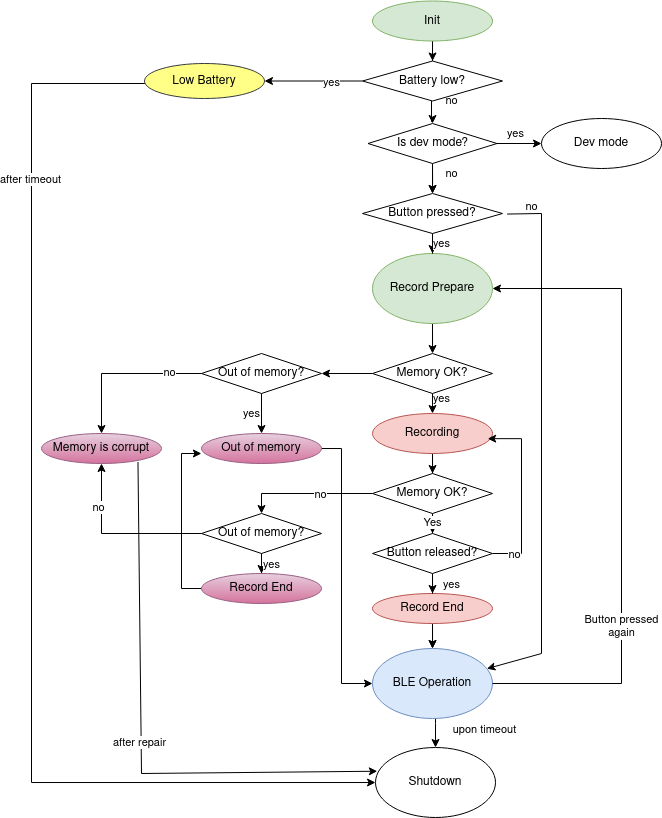

The diagram above was exported from draw.io. Its source (the exported page's mxGraphModel, read from the mxfile embedded in the PNG):
<mxGraphModel dx="2816" dy="1966" grid="1" gridSize="10" guides="1" tooltips="1" connect="1" arrows="1" fold="1" page="1" pageScale="1" pageWidth="827" pageHeight="1169" math="0" shadow="0">
  <root>
    <mxCell id="WIyWlLk6GJQsqaUBKTNV-0" />
    <mxCell id="WIyWlLk6GJQsqaUBKTNV-1" parent="WIyWlLk6GJQsqaUBKTNV-0" />
    <mxCell id="_97JuSjFNp__oY7AlMgG-5" value="" style="edgeStyle=orthogonalEdgeStyle;rounded=0;orthogonalLoop=1;jettySize=auto;html=1;" edge="1" parent="WIyWlLk6GJQsqaUBKTNV-1" source="aYAAthJ8i7lnLdq2U7yi-0" target="_97JuSjFNp__oY7AlMgG-2">
      <mxGeometry relative="1" as="geometry" />
    </mxCell>
    <mxCell id="aYAAthJ8i7lnLdq2U7yi-0" value="Init" style="ellipse;whiteSpace=wrap;html=1;fillColor=#d5e8d4;strokeColor=#82b366;" parent="WIyWlLk6GJQsqaUBKTNV-1" vertex="1">
      <mxGeometry x="321" y="-72.5" width="120" height="40" as="geometry" />
    </mxCell>
    <mxCell id="aYAAthJ8i7lnLdq2U7yi-24" value="" style="edgeStyle=orthogonalEdgeStyle;rounded=0;orthogonalLoop=1;jettySize=auto;html=1;" parent="WIyWlLk6GJQsqaUBKTNV-1" source="aYAAthJ8i7lnLdq2U7yi-2" target="aYAAthJ8i7lnLdq2U7yi-21" edge="1">
      <mxGeometry relative="1" as="geometry" />
    </mxCell>
    <mxCell id="aYAAthJ8i7lnLdq2U7yi-2" value="Record Prepare" style="ellipse;whiteSpace=wrap;html=1;fillColor=#d5e8d4;strokeColor=#82b366;" parent="WIyWlLk6GJQsqaUBKTNV-1" vertex="1">
      <mxGeometry x="321" y="180" width="120" height="70" as="geometry" />
    </mxCell>
    <mxCell id="aYAAthJ8i7lnLdq2U7yi-34" value="" style="edgeStyle=orthogonalEdgeStyle;rounded=0;orthogonalLoop=1;jettySize=auto;html=1;" parent="WIyWlLk6GJQsqaUBKTNV-1" source="aYAAthJ8i7lnLdq2U7yi-3" target="aYAAthJ8i7lnLdq2U7yi-33" edge="1">
      <mxGeometry relative="1" as="geometry" />
    </mxCell>
    <mxCell id="aYAAthJ8i7lnLdq2U7yi-3" value="Recording" style="ellipse;whiteSpace=wrap;html=1;fillColor=#f8cecc;strokeColor=#b85450;" parent="WIyWlLk6GJQsqaUBKTNV-1" vertex="1">
      <mxGeometry x="321" y="340" width="120" height="40" as="geometry" />
    </mxCell>
    <mxCell id="aYAAthJ8i7lnLdq2U7yi-10" style="edgeStyle=orthogonalEdgeStyle;rounded=0;orthogonalLoop=1;jettySize=auto;html=1;entryX=0.5;entryY=0;entryDx=0;entryDy=0;" parent="WIyWlLk6GJQsqaUBKTNV-1" source="aYAAthJ8i7lnLdq2U7yi-4" target="aYAAthJ8i7lnLdq2U7yi-5" edge="1">
      <mxGeometry relative="1" as="geometry" />
    </mxCell>
    <mxCell id="aYAAthJ8i7lnLdq2U7yi-46" value="" style="edgeStyle=orthogonalEdgeStyle;rounded=0;orthogonalLoop=1;jettySize=auto;html=1;" parent="WIyWlLk6GJQsqaUBKTNV-1" source="aYAAthJ8i7lnLdq2U7yi-4" target="aYAAthJ8i7lnLdq2U7yi-5" edge="1">
      <mxGeometry relative="1" as="geometry" />
    </mxCell>
    <mxCell id="aYAAthJ8i7lnLdq2U7yi-4" value="Record End" style="ellipse;whiteSpace=wrap;html=1;fillColor=#f8cecc;strokeColor=#b85450;" parent="WIyWlLk6GJQsqaUBKTNV-1" vertex="1">
      <mxGeometry x="321" y="520" width="120" height="30" as="geometry" />
    </mxCell>
    <mxCell id="aYAAthJ8i7lnLdq2U7yi-11" style="edgeStyle=orthogonalEdgeStyle;rounded=0;orthogonalLoop=1;jettySize=auto;html=1;entryX=0.5;entryY=0;entryDx=0;entryDy=0;" parent="WIyWlLk6GJQsqaUBKTNV-1" source="aYAAthJ8i7lnLdq2U7yi-5" target="aYAAthJ8i7lnLdq2U7yi-6" edge="1">
      <mxGeometry relative="1" as="geometry">
        <Array as="points">
          <mxPoint x="384" y="650" />
          <mxPoint x="384" y="650" />
        </Array>
      </mxGeometry>
    </mxCell>
    <mxCell id="aYAAthJ8i7lnLdq2U7yi-61" value="upon timeout" style="edgeLabel;html=1;align=center;verticalAlign=middle;resizable=0;points=[];" parent="aYAAthJ8i7lnLdq2U7yi-11" vertex="1" connectable="0">
      <mxGeometry x="-0.2417" y="-1" relative="1" as="geometry">
        <mxPoint x="50" as="offset" />
      </mxGeometry>
    </mxCell>
    <mxCell id="aYAAthJ8i7lnLdq2U7yi-5" value="BLE Operation" style="ellipse;whiteSpace=wrap;html=1;fillColor=#dae8fc;strokeColor=#6c8ebf;" parent="WIyWlLk6GJQsqaUBKTNV-1" vertex="1">
      <mxGeometry x="321" y="575" width="120" height="70" as="geometry" />
    </mxCell>
    <mxCell id="aYAAthJ8i7lnLdq2U7yi-6" value="Shutdown" style="ellipse;whiteSpace=wrap;html=1;" parent="WIyWlLk6GJQsqaUBKTNV-1" vertex="1">
      <mxGeometry x="324" y="674" width="120" height="70" as="geometry" />
    </mxCell>
    <mxCell id="aYAAthJ8i7lnLdq2U7yi-12" value="" style="endArrow=classic;html=1;rounded=0;exitX=1;exitY=0.5;exitDx=0;exitDy=0;entryX=1;entryY=0.5;entryDx=0;entryDy=0;" parent="WIyWlLk6GJQsqaUBKTNV-1" source="aYAAthJ8i7lnLdq2U7yi-5" target="aYAAthJ8i7lnLdq2U7yi-2" edge="1">
      <mxGeometry width="50" height="50" relative="1" as="geometry">
        <mxPoint x="456" y="510" as="sourcePoint" />
        <mxPoint x="506" y="460" as="targetPoint" />
        <Array as="points">
          <mxPoint x="570" y="610" />
          <mxPoint x="570" y="215" />
        </Array>
      </mxGeometry>
    </mxCell>
    <mxCell id="aYAAthJ8i7lnLdq2U7yi-13" value="&lt;div&gt;Button pressed&lt;/div&gt;again" style="edgeLabel;html=1;align=center;verticalAlign=middle;resizable=0;points=[];" parent="aYAAthJ8i7lnLdq2U7yi-12" vertex="1" connectable="0">
      <mxGeometry x="-0.4303" relative="1" as="geometry">
        <mxPoint as="offset" />
      </mxGeometry>
    </mxCell>
    <mxCell id="aYAAthJ8i7lnLdq2U7yi-55" style="edgeStyle=orthogonalEdgeStyle;rounded=0;orthogonalLoop=1;jettySize=auto;html=1;" parent="WIyWlLk6GJQsqaUBKTNV-1" source="aYAAthJ8i7lnLdq2U7yi-14" target="aYAAthJ8i7lnLdq2U7yi-5" edge="1">
      <mxGeometry relative="1" as="geometry">
        <Array as="points">
          <mxPoint x="290" y="375" />
          <mxPoint x="290" y="610" />
        </Array>
      </mxGeometry>
    </mxCell>
    <mxCell id="aYAAthJ8i7lnLdq2U7yi-14" value="Out of memory" style="ellipse;whiteSpace=wrap;html=1;fillColor=#e6d0de;gradientColor=#d5739d;strokeColor=#996185;" parent="WIyWlLk6GJQsqaUBKTNV-1" vertex="1">
      <mxGeometry x="150" y="360" width="120" height="30" as="geometry" />
    </mxCell>
    <mxCell id="aYAAthJ8i7lnLdq2U7yi-18" value="" style="edgeStyle=orthogonalEdgeStyle;rounded=0;orthogonalLoop=1;jettySize=auto;html=1;" parent="WIyWlLk6GJQsqaUBKTNV-1" source="aYAAthJ8i7lnLdq2U7yi-15" target="aYAAthJ8i7lnLdq2U7yi-2" edge="1">
      <mxGeometry relative="1" as="geometry" />
    </mxCell>
    <mxCell id="aYAAthJ8i7lnLdq2U7yi-19" value="yes" style="edgeLabel;html=1;align=center;verticalAlign=middle;resizable=0;points=[];" parent="aYAAthJ8i7lnLdq2U7yi-18" vertex="1" connectable="0">
      <mxGeometry x="-0.0615" y="-1" relative="1" as="geometry">
        <mxPoint x="8" y="-2" as="offset" />
      </mxGeometry>
    </mxCell>
    <mxCell id="aYAAthJ8i7lnLdq2U7yi-15" value="Button pressed?" style="rhombus;whiteSpace=wrap;html=1;" parent="WIyWlLk6GJQsqaUBKTNV-1" vertex="1">
      <mxGeometry x="311" y="120" width="140" height="40" as="geometry" />
    </mxCell>
    <mxCell id="aYAAthJ8i7lnLdq2U7yi-20" value="Memory is corrupt" style="ellipse;whiteSpace=wrap;html=1;fillColor=#e6d0de;gradientColor=#d5739d;strokeColor=#996185;" parent="WIyWlLk6GJQsqaUBKTNV-1" vertex="1">
      <mxGeometry x="-10" y="360" width="120" height="30" as="geometry" />
    </mxCell>
    <mxCell id="aYAAthJ8i7lnLdq2U7yi-25" value="" style="edgeStyle=orthogonalEdgeStyle;rounded=0;orthogonalLoop=1;jettySize=auto;html=1;" parent="WIyWlLk6GJQsqaUBKTNV-1" source="aYAAthJ8i7lnLdq2U7yi-21" target="aYAAthJ8i7lnLdq2U7yi-3" edge="1">
      <mxGeometry relative="1" as="geometry">
        <Array as="points">
          <mxPoint x="381" y="340" />
          <mxPoint x="381" y="340" />
        </Array>
      </mxGeometry>
    </mxCell>
    <mxCell id="aYAAthJ8i7lnLdq2U7yi-26" value="yes" style="edgeLabel;html=1;align=center;verticalAlign=middle;resizable=0;points=[];" parent="aYAAthJ8i7lnLdq2U7yi-25" vertex="1" connectable="0">
      <mxGeometry x="-0.5238" relative="1" as="geometry">
        <mxPoint x="9" as="offset" />
      </mxGeometry>
    </mxCell>
    <mxCell id="aYAAthJ8i7lnLdq2U7yi-28" value="" style="edgeStyle=orthogonalEdgeStyle;rounded=0;orthogonalLoop=1;jettySize=auto;html=1;" parent="WIyWlLk6GJQsqaUBKTNV-1" source="aYAAthJ8i7lnLdq2U7yi-21" target="aYAAthJ8i7lnLdq2U7yi-27" edge="1">
      <mxGeometry relative="1" as="geometry" />
    </mxCell>
    <mxCell id="aYAAthJ8i7lnLdq2U7yi-21" value="Memory OK?" style="rhombus;whiteSpace=wrap;html=1;" parent="WIyWlLk6GJQsqaUBKTNV-1" vertex="1">
      <mxGeometry x="321" y="280" width="120" height="40" as="geometry" />
    </mxCell>
    <mxCell id="aYAAthJ8i7lnLdq2U7yi-22" value="" style="endArrow=classic;html=1;rounded=0;exitX=1.033;exitY=0.514;exitDx=0;exitDy=0;exitPerimeter=0;" parent="WIyWlLk6GJQsqaUBKTNV-1" source="aYAAthJ8i7lnLdq2U7yi-15" target="aYAAthJ8i7lnLdq2U7yi-5" edge="1">
      <mxGeometry width="50" height="50" relative="1" as="geometry">
        <mxPoint x="520" y="180" as="sourcePoint" />
        <mxPoint x="570" y="130" as="targetPoint" />
        <Array as="points">
          <mxPoint x="490" y="140" />
          <mxPoint x="490" y="580" />
        </Array>
      </mxGeometry>
    </mxCell>
    <mxCell id="aYAAthJ8i7lnLdq2U7yi-23" value="no" style="edgeLabel;html=1;align=center;verticalAlign=middle;resizable=0;points=[];" parent="aYAAthJ8i7lnLdq2U7yi-22" vertex="1" connectable="0">
      <mxGeometry x="-0.7577" y="-2" relative="1" as="geometry">
        <mxPoint x="-8" y="-37" as="offset" />
      </mxGeometry>
    </mxCell>
    <mxCell id="aYAAthJ8i7lnLdq2U7yi-29" value="" style="edgeStyle=orthogonalEdgeStyle;rounded=0;orthogonalLoop=1;jettySize=auto;html=1;" parent="WIyWlLk6GJQsqaUBKTNV-1" source="aYAAthJ8i7lnLdq2U7yi-27" target="aYAAthJ8i7lnLdq2U7yi-14" edge="1">
      <mxGeometry relative="1" as="geometry" />
    </mxCell>
    <mxCell id="aYAAthJ8i7lnLdq2U7yi-31" value="yes" style="edgeLabel;html=1;align=center;verticalAlign=middle;resizable=0;points=[];" parent="aYAAthJ8i7lnLdq2U7yi-29" vertex="1" connectable="0">
      <mxGeometry x="0.3374" y="-1" relative="1" as="geometry">
        <mxPoint x="-9" y="-7" as="offset" />
      </mxGeometry>
    </mxCell>
    <mxCell id="aYAAthJ8i7lnLdq2U7yi-30" style="edgeStyle=orthogonalEdgeStyle;rounded=0;orthogonalLoop=1;jettySize=auto;html=1;" parent="WIyWlLk6GJQsqaUBKTNV-1" source="aYAAthJ8i7lnLdq2U7yi-27" target="aYAAthJ8i7lnLdq2U7yi-20" edge="1">
      <mxGeometry relative="1" as="geometry" />
    </mxCell>
    <mxCell id="aYAAthJ8i7lnLdq2U7yi-32" value="no" style="edgeLabel;html=1;align=center;verticalAlign=middle;resizable=0;points=[];" parent="aYAAthJ8i7lnLdq2U7yi-30" vertex="1" connectable="0">
      <mxGeometry x="-0.5951" y="-1" relative="1" as="geometry">
        <mxPoint as="offset" />
      </mxGeometry>
    </mxCell>
    <mxCell id="aYAAthJ8i7lnLdq2U7yi-27" value="Out of memory?" style="rhombus;whiteSpace=wrap;html=1;" parent="WIyWlLk6GJQsqaUBKTNV-1" vertex="1">
      <mxGeometry x="150" y="280" width="120" height="40" as="geometry" />
    </mxCell>
    <mxCell id="aYAAthJ8i7lnLdq2U7yi-40" value="" style="edgeStyle=orthogonalEdgeStyle;rounded=0;orthogonalLoop=1;jettySize=auto;html=1;" parent="WIyWlLk6GJQsqaUBKTNV-1" source="aYAAthJ8i7lnLdq2U7yi-33" target="aYAAthJ8i7lnLdq2U7yi-39" edge="1">
      <mxGeometry relative="1" as="geometry" />
    </mxCell>
    <mxCell id="aYAAthJ8i7lnLdq2U7yi-42" value="Yes" style="edgeLabel;html=1;align=center;verticalAlign=middle;resizable=0;points=[];" parent="aYAAthJ8i7lnLdq2U7yi-40" vertex="1" connectable="0">
      <mxGeometry x="0.6" relative="1" as="geometry">
        <mxPoint as="offset" />
      </mxGeometry>
    </mxCell>
    <mxCell id="aYAAthJ8i7lnLdq2U7yi-49" style="edgeStyle=orthogonalEdgeStyle;rounded=0;orthogonalLoop=1;jettySize=auto;html=1;entryX=0.5;entryY=0;entryDx=0;entryDy=0;" parent="WIyWlLk6GJQsqaUBKTNV-1" source="aYAAthJ8i7lnLdq2U7yi-33" target="aYAAthJ8i7lnLdq2U7yi-50" edge="1">
      <mxGeometry relative="1" as="geometry">
        <mxPoint x="280" y="490" as="targetPoint" />
      </mxGeometry>
    </mxCell>
    <mxCell id="_97JuSjFNp__oY7AlMgG-10" value="&lt;div&gt;no&lt;/div&gt;" style="edgeLabel;html=1;align=center;verticalAlign=middle;resizable=0;points=[];" vertex="1" connectable="0" parent="aYAAthJ8i7lnLdq2U7yi-49">
      <mxGeometry x="-0.2024" y="1" relative="1" as="geometry">
        <mxPoint as="offset" />
      </mxGeometry>
    </mxCell>
    <mxCell id="aYAAthJ8i7lnLdq2U7yi-33" value="Memory OK?" style="rhombus;whiteSpace=wrap;html=1;" parent="WIyWlLk6GJQsqaUBKTNV-1" vertex="1">
      <mxGeometry x="321" y="400" width="120" height="40" as="geometry" />
    </mxCell>
    <mxCell id="aYAAthJ8i7lnLdq2U7yi-43" style="edgeStyle=orthogonalEdgeStyle;rounded=0;orthogonalLoop=1;jettySize=auto;html=1;entryX=0.96;entryY=0.629;entryDx=0;entryDy=0;entryPerimeter=0;" parent="WIyWlLk6GJQsqaUBKTNV-1" source="aYAAthJ8i7lnLdq2U7yi-39" target="aYAAthJ8i7lnLdq2U7yi-3" edge="1">
      <mxGeometry relative="1" as="geometry">
        <mxPoint x="460" y="360" as="targetPoint" />
        <Array as="points">
          <mxPoint x="470" y="480" />
          <mxPoint x="470" y="365" />
        </Array>
      </mxGeometry>
    </mxCell>
    <mxCell id="aYAAthJ8i7lnLdq2U7yi-44" value="no" style="edgeLabel;html=1;align=center;verticalAlign=middle;resizable=0;points=[];" parent="aYAAthJ8i7lnLdq2U7yi-43" vertex="1" connectable="0">
      <mxGeometry x="-0.7523" y="-1" relative="1" as="geometry">
        <mxPoint as="offset" />
      </mxGeometry>
    </mxCell>
    <mxCell id="aYAAthJ8i7lnLdq2U7yi-47" style="edgeStyle=orthogonalEdgeStyle;rounded=0;orthogonalLoop=1;jettySize=auto;html=1;entryX=0.5;entryY=0;entryDx=0;entryDy=0;" parent="WIyWlLk6GJQsqaUBKTNV-1" source="aYAAthJ8i7lnLdq2U7yi-39" target="aYAAthJ8i7lnLdq2U7yi-4" edge="1">
      <mxGeometry relative="1" as="geometry" />
    </mxCell>
    <mxCell id="aYAAthJ8i7lnLdq2U7yi-48" value="yes" style="edgeLabel;html=1;align=center;verticalAlign=middle;resizable=0;points=[];" parent="aYAAthJ8i7lnLdq2U7yi-47" vertex="1" connectable="0">
      <mxGeometry x="0.5429" relative="1" as="geometry">
        <mxPoint x="19" y="4" as="offset" />
      </mxGeometry>
    </mxCell>
    <mxCell id="aYAAthJ8i7lnLdq2U7yi-39" value="Button released?" style="rhombus;whiteSpace=wrap;html=1;" parent="WIyWlLk6GJQsqaUBKTNV-1" vertex="1">
      <mxGeometry x="321" y="460" width="120" height="40" as="geometry" />
    </mxCell>
    <mxCell id="aYAAthJ8i7lnLdq2U7yi-52" value="" style="edgeStyle=orthogonalEdgeStyle;rounded=0;orthogonalLoop=1;jettySize=auto;html=1;" parent="WIyWlLk6GJQsqaUBKTNV-1" source="aYAAthJ8i7lnLdq2U7yi-50" target="aYAAthJ8i7lnLdq2U7yi-51" edge="1">
      <mxGeometry relative="1" as="geometry" />
    </mxCell>
    <mxCell id="aYAAthJ8i7lnLdq2U7yi-56" value="yes" style="edgeLabel;html=1;align=center;verticalAlign=middle;resizable=0;points=[];" parent="aYAAthJ8i7lnLdq2U7yi-52" vertex="1" connectable="0">
      <mxGeometry x="0.7526" y="-3" relative="1" as="geometry">
        <mxPoint x="13" y="-2" as="offset" />
      </mxGeometry>
    </mxCell>
    <mxCell id="aYAAthJ8i7lnLdq2U7yi-54" style="edgeStyle=orthogonalEdgeStyle;rounded=0;orthogonalLoop=1;jettySize=auto;html=1;entryX=0.5;entryY=1;entryDx=0;entryDy=0;exitX=0;exitY=0.5;exitDx=0;exitDy=0;" parent="WIyWlLk6GJQsqaUBKTNV-1" source="aYAAthJ8i7lnLdq2U7yi-50" target="aYAAthJ8i7lnLdq2U7yi-20" edge="1">
      <mxGeometry relative="1" as="geometry">
        <mxPoint x="110" y="460" as="sourcePoint" />
        <mxPoint x="50" y="400" as="targetPoint" />
        <Array as="points">
          <mxPoint x="50" y="460" />
        </Array>
      </mxGeometry>
    </mxCell>
    <mxCell id="aYAAthJ8i7lnLdq2U7yi-58" value="no" style="edgeLabel;html=1;align=center;verticalAlign=middle;resizable=0;points=[];" parent="aYAAthJ8i7lnLdq2U7yi-54" vertex="1" connectable="0">
      <mxGeometry x="0.4862" y="3" relative="1" as="geometry">
        <mxPoint as="offset" />
      </mxGeometry>
    </mxCell>
    <mxCell id="aYAAthJ8i7lnLdq2U7yi-50" value="Out of memory?" style="rhombus;whiteSpace=wrap;html=1;" parent="WIyWlLk6GJQsqaUBKTNV-1" vertex="1">
      <mxGeometry x="150" y="440" width="120" height="40" as="geometry" />
    </mxCell>
    <mxCell id="aYAAthJ8i7lnLdq2U7yi-53" style="edgeStyle=orthogonalEdgeStyle;rounded=0;orthogonalLoop=1;jettySize=auto;html=1;entryX=-0.001;entryY=0.648;entryDx=0;entryDy=0;entryPerimeter=0;" parent="WIyWlLk6GJQsqaUBKTNV-1" source="aYAAthJ8i7lnLdq2U7yi-51" target="aYAAthJ8i7lnLdq2U7yi-14" edge="1">
      <mxGeometry relative="1" as="geometry">
        <Array as="points">
          <mxPoint x="130" y="515" />
          <mxPoint x="130" y="380" />
          <mxPoint x="150" y="380" />
        </Array>
      </mxGeometry>
    </mxCell>
    <mxCell id="aYAAthJ8i7lnLdq2U7yi-51" value="Record End" style="ellipse;whiteSpace=wrap;html=1;fillColor=#e6d0de;gradientColor=#d5739d;strokeColor=#996185;" parent="WIyWlLk6GJQsqaUBKTNV-1" vertex="1">
      <mxGeometry x="150" y="500" width="120" height="30" as="geometry" />
    </mxCell>
    <mxCell id="aYAAthJ8i7lnLdq2U7yi-59" value="" style="endArrow=classic;html=1;rounded=0;exitX=0.804;exitY=0.952;exitDx=0;exitDy=0;exitPerimeter=0;entryX=0.015;entryY=0.339;entryDx=0;entryDy=0;entryPerimeter=0;" parent="WIyWlLk6GJQsqaUBKTNV-1" source="aYAAthJ8i7lnLdq2U7yi-20" target="aYAAthJ8i7lnLdq2U7yi-6" edge="1">
      <mxGeometry width="50" height="50" relative="1" as="geometry">
        <mxPoint x="220" y="510" as="sourcePoint" />
        <mxPoint x="270" y="460" as="targetPoint" />
        <Array as="points">
          <mxPoint x="90" y="700" />
        </Array>
      </mxGeometry>
    </mxCell>
    <mxCell id="aYAAthJ8i7lnLdq2U7yi-60" value="after repair" style="edgeLabel;html=1;align=center;verticalAlign=middle;resizable=0;points=[];" parent="aYAAthJ8i7lnLdq2U7yi-59" vertex="1" connectable="0">
      <mxGeometry x="0.0233" y="-2" relative="1" as="geometry">
        <mxPoint as="offset" />
      </mxGeometry>
    </mxCell>
    <mxCell id="_97JuSjFNp__oY7AlMgG-6" style="edgeStyle=orthogonalEdgeStyle;rounded=0;orthogonalLoop=1;jettySize=auto;html=1;" edge="1" parent="WIyWlLk6GJQsqaUBKTNV-1" source="_97JuSjFNp__oY7AlMgG-0" target="aYAAthJ8i7lnLdq2U7yi-6">
      <mxGeometry relative="1" as="geometry">
        <Array as="points">
          <mxPoint x="-20" y="10" />
          <mxPoint x="-20" y="709" />
        </Array>
      </mxGeometry>
    </mxCell>
    <mxCell id="_97JuSjFNp__oY7AlMgG-7" value="&lt;div&gt;after timeout&lt;/div&gt;" style="edgeLabel;html=1;align=center;verticalAlign=middle;resizable=0;points=[];" vertex="1" connectable="0" parent="_97JuSjFNp__oY7AlMgG-6">
      <mxGeometry x="-0.6389" y="-1" relative="1" as="geometry">
        <mxPoint as="offset" />
      </mxGeometry>
    </mxCell>
    <mxCell id="_97JuSjFNp__oY7AlMgG-0" value="Low Battery" style="ellipse;whiteSpace=wrap;html=1;fillColor=#ffff88;strokeColor=#36393d;" vertex="1" parent="WIyWlLk6GJQsqaUBKTNV-1">
      <mxGeometry x="93" y="-10" width="120" height="35" as="geometry" />
    </mxCell>
    <mxCell id="_97JuSjFNp__oY7AlMgG-4" value="" style="edgeStyle=orthogonalEdgeStyle;rounded=0;orthogonalLoop=1;jettySize=auto;html=1;" edge="1" parent="WIyWlLk6GJQsqaUBKTNV-1" source="_97JuSjFNp__oY7AlMgG-2" target="_97JuSjFNp__oY7AlMgG-0">
      <mxGeometry relative="1" as="geometry" />
    </mxCell>
    <mxCell id="_97JuSjFNp__oY7AlMgG-8" value="yes" style="edgeLabel;html=1;align=center;verticalAlign=middle;resizable=0;points=[];" vertex="1" connectable="0" parent="_97JuSjFNp__oY7AlMgG-4">
      <mxGeometry x="-0.3596" y="1" relative="1" as="geometry">
        <mxPoint as="offset" />
      </mxGeometry>
    </mxCell>
    <mxCell id="_97JuSjFNp__oY7AlMgG-12" value="" style="edgeStyle=orthogonalEdgeStyle;rounded=0;orthogonalLoop=1;jettySize=auto;html=1;" edge="1" parent="WIyWlLk6GJQsqaUBKTNV-1" source="_97JuSjFNp__oY7AlMgG-2" target="_97JuSjFNp__oY7AlMgG-11">
      <mxGeometry relative="1" as="geometry">
        <Array as="points">
          <mxPoint x="380" y="48" />
          <mxPoint x="381" y="48" />
        </Array>
      </mxGeometry>
    </mxCell>
    <mxCell id="_97JuSjFNp__oY7AlMgG-14" value="&lt;div&gt;no&lt;/div&gt;" style="edgeLabel;html=1;align=center;verticalAlign=middle;resizable=0;points=[];" vertex="1" connectable="0" parent="_97JuSjFNp__oY7AlMgG-12">
      <mxGeometry x="-0.4305" y="3" relative="1" as="geometry">
        <mxPoint x="17" y="-7" as="offset" />
      </mxGeometry>
    </mxCell>
    <mxCell id="_97JuSjFNp__oY7AlMgG-2" value="Battery low?" style="rhombus;whiteSpace=wrap;html=1;" vertex="1" parent="WIyWlLk6GJQsqaUBKTNV-1">
      <mxGeometry x="311" y="-12.5" width="140" height="40" as="geometry" />
    </mxCell>
    <mxCell id="_97JuSjFNp__oY7AlMgG-13" value="" style="edgeStyle=orthogonalEdgeStyle;rounded=0;orthogonalLoop=1;jettySize=auto;html=1;" edge="1" parent="WIyWlLk6GJQsqaUBKTNV-1" source="_97JuSjFNp__oY7AlMgG-11" target="aYAAthJ8i7lnLdq2U7yi-15">
      <mxGeometry relative="1" as="geometry" />
    </mxCell>
    <mxCell id="_97JuSjFNp__oY7AlMgG-15" value="no" style="edgeStyle=orthogonalEdgeStyle;rounded=0;orthogonalLoop=1;jettySize=auto;html=1;" edge="1" parent="WIyWlLk6GJQsqaUBKTNV-1" source="_97JuSjFNp__oY7AlMgG-11" target="aYAAthJ8i7lnLdq2U7yi-15">
      <mxGeometry x="0.1999" y="19" relative="1" as="geometry">
        <mxPoint as="offset" />
      </mxGeometry>
    </mxCell>
    <mxCell id="_97JuSjFNp__oY7AlMgG-17" value="" style="edgeStyle=orthogonalEdgeStyle;rounded=0;orthogonalLoop=1;jettySize=auto;html=1;" edge="1" parent="WIyWlLk6GJQsqaUBKTNV-1" source="_97JuSjFNp__oY7AlMgG-11" target="_97JuSjFNp__oY7AlMgG-16">
      <mxGeometry relative="1" as="geometry" />
    </mxCell>
    <mxCell id="_97JuSjFNp__oY7AlMgG-18" value="yes" style="edgeLabel;html=1;align=center;verticalAlign=middle;resizable=0;points=[];" vertex="1" connectable="0" parent="_97JuSjFNp__oY7AlMgG-17">
      <mxGeometry x="-0.1685" y="-1" relative="1" as="geometry">
        <mxPoint y="-11" as="offset" />
      </mxGeometry>
    </mxCell>
    <mxCell id="_97JuSjFNp__oY7AlMgG-11" value="Is dev mode?" style="rhombus;whiteSpace=wrap;html=1;" vertex="1" parent="WIyWlLk6GJQsqaUBKTNV-1">
      <mxGeometry x="316.5" y="50" width="129" height="40" as="geometry" />
    </mxCell>
    <mxCell id="_97JuSjFNp__oY7AlMgG-16" value="Dev mode" style="ellipse;whiteSpace=wrap;html=1;" vertex="1" parent="WIyWlLk6GJQsqaUBKTNV-1">
      <mxGeometry x="490" y="45" width="120" height="50" as="geometry" />
    </mxCell>
  </root>
</mxGraphModel>